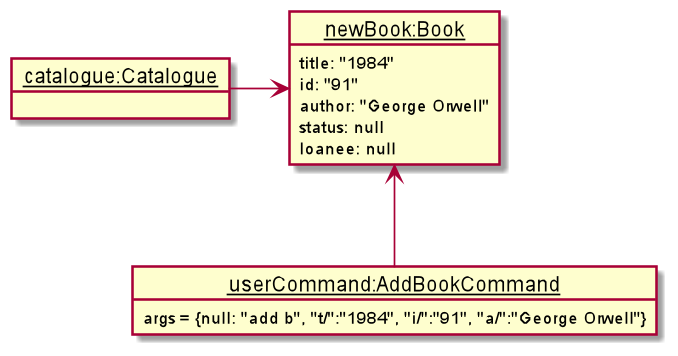

The diagram above was rendered by PlantUML. Its source (embedded in the PNG):
@startuml
object "__newBook:Book__" as book
book : title: "1984"
book : id: "91"
book : author: "George Orwell"
book : status: null
book : loanee: null

object "__catalogue:Catalogue__" as catalogue

object "__userCommand:AddBookCommand__" as cmd
cmd : args = {null: "add b", "t/":"1984", "i/":"91", "a/":"George Orwell"}

cmd -up-> book
catalogue -> book
@enduml